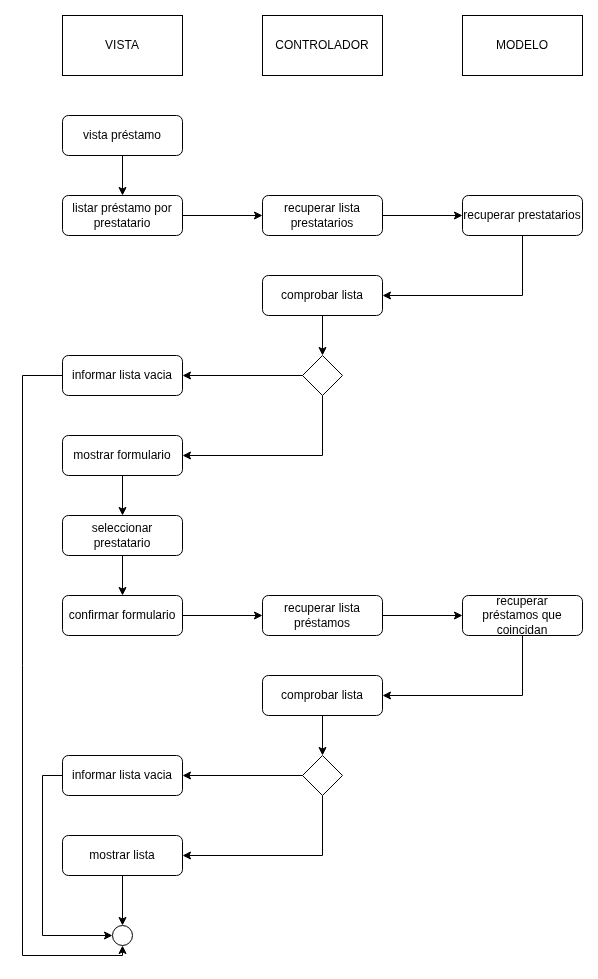

The diagram above was exported from draw.io. Its source (the exported page's mxGraphModel, read from the mxfile embedded in the PNG):
<mxGraphModel dx="2852" dy="1302" grid="1" gridSize="10" guides="1" tooltips="1" connect="1" arrows="1" fold="1" page="1" pageScale="1" pageWidth="827" pageHeight="1169" math="0" shadow="0">
  <root>
    <mxCell id="0" />
    <mxCell id="1" parent="0" />
    <mxCell id="VJcYBYFkE0R8GMYcB-EL-739" value="VISTA" style="rounded=0;whiteSpace=wrap;html=1;" vertex="1" parent="1">
      <mxGeometry x="380" y="590" width="120" height="60" as="geometry" />
    </mxCell>
    <mxCell id="VJcYBYFkE0R8GMYcB-EL-740" value="CONTROLADOR" style="rounded=0;whiteSpace=wrap;html=1;" vertex="1" parent="1">
      <mxGeometry x="580" y="590" width="120" height="60" as="geometry" />
    </mxCell>
    <mxCell id="VJcYBYFkE0R8GMYcB-EL-741" value="MODELO" style="rounded=0;whiteSpace=wrap;html=1;" vertex="1" parent="1">
      <mxGeometry x="780" y="590" width="120" height="60" as="geometry" />
    </mxCell>
    <mxCell id="VJcYBYFkE0R8GMYcB-EL-742" value="" style="ellipse;whiteSpace=wrap;html=1;aspect=fixed;fillStyle=solid;fillColor=light-dark(#FFFFFF,#121212);" vertex="1" parent="1">
      <mxGeometry x="430" y="1500" width="20" height="20" as="geometry" />
    </mxCell>
    <mxCell id="VJcYBYFkE0R8GMYcB-EL-743" style="edgeStyle=orthogonalEdgeStyle;rounded=0;orthogonalLoop=1;jettySize=auto;html=1;exitX=0.5;exitY=1;exitDx=0;exitDy=0;entryX=0.5;entryY=0;entryDx=0;entryDy=0;" edge="1" parent="1" source="VJcYBYFkE0R8GMYcB-EL-744" target="VJcYBYFkE0R8GMYcB-EL-746">
      <mxGeometry relative="1" as="geometry" />
    </mxCell>
    <mxCell id="VJcYBYFkE0R8GMYcB-EL-744" value="vista préstamo" style="rounded=1;whiteSpace=wrap;html=1;" vertex="1" parent="1">
      <mxGeometry x="380" y="690" width="120" height="40" as="geometry" />
    </mxCell>
    <mxCell id="VJcYBYFkE0R8GMYcB-EL-745" style="edgeStyle=orthogonalEdgeStyle;rounded=0;orthogonalLoop=1;jettySize=auto;html=1;exitX=1;exitY=0.5;exitDx=0;exitDy=0;entryX=0;entryY=0.5;entryDx=0;entryDy=0;" edge="1" parent="1" source="VJcYBYFkE0R8GMYcB-EL-746" target="VJcYBYFkE0R8GMYcB-EL-767">
      <mxGeometry relative="1" as="geometry" />
    </mxCell>
    <mxCell id="VJcYBYFkE0R8GMYcB-EL-746" value="listar préstamo&amp;nbsp;por prestatario" style="rounded=1;whiteSpace=wrap;html=1;" vertex="1" parent="1">
      <mxGeometry x="380" y="770" width="120" height="40" as="geometry" />
    </mxCell>
    <mxCell id="VJcYBYFkE0R8GMYcB-EL-747" style="edgeStyle=orthogonalEdgeStyle;rounded=0;orthogonalLoop=1;jettySize=auto;html=1;exitX=1;exitY=0.5;exitDx=0;exitDy=0;entryX=0;entryY=0.5;entryDx=0;entryDy=0;" edge="1" parent="1" source="VJcYBYFkE0R8GMYcB-EL-748" target="VJcYBYFkE0R8GMYcB-EL-750">
      <mxGeometry relative="1" as="geometry" />
    </mxCell>
    <mxCell id="VJcYBYFkE0R8GMYcB-EL-748" value="recuperar lista préstamos" style="rounded=1;whiteSpace=wrap;html=1;" vertex="1" parent="1">
      <mxGeometry x="580" y="1170" width="120" height="40" as="geometry" />
    </mxCell>
    <mxCell id="VJcYBYFkE0R8GMYcB-EL-749" style="edgeStyle=orthogonalEdgeStyle;rounded=0;orthogonalLoop=1;jettySize=auto;html=1;exitX=0.5;exitY=1;exitDx=0;exitDy=0;entryX=1;entryY=0.5;entryDx=0;entryDy=0;" edge="1" parent="1" source="VJcYBYFkE0R8GMYcB-EL-750" target="VJcYBYFkE0R8GMYcB-EL-755">
      <mxGeometry relative="1" as="geometry" />
    </mxCell>
    <mxCell id="VJcYBYFkE0R8GMYcB-EL-750" value="recuperar préstamos&amp;nbsp;que coincidan" style="rounded=1;whiteSpace=wrap;html=1;" vertex="1" parent="1">
      <mxGeometry x="780" y="1170" width="120" height="40" as="geometry" />
    </mxCell>
    <mxCell id="VJcYBYFkE0R8GMYcB-EL-751" style="edgeStyle=orthogonalEdgeStyle;rounded=0;orthogonalLoop=1;jettySize=auto;html=1;exitX=0;exitY=0.5;exitDx=0;exitDy=0;entryX=1;entryY=0.5;entryDx=0;entryDy=0;" edge="1" parent="1" source="VJcYBYFkE0R8GMYcB-EL-753" target="VJcYBYFkE0R8GMYcB-EL-757">
      <mxGeometry relative="1" as="geometry" />
    </mxCell>
    <mxCell id="VJcYBYFkE0R8GMYcB-EL-752" style="edgeStyle=orthogonalEdgeStyle;rounded=0;orthogonalLoop=1;jettySize=auto;html=1;exitX=0.5;exitY=1;exitDx=0;exitDy=0;entryX=1;entryY=0.5;entryDx=0;entryDy=0;" edge="1" parent="1" source="VJcYBYFkE0R8GMYcB-EL-753" target="VJcYBYFkE0R8GMYcB-EL-759">
      <mxGeometry relative="1" as="geometry" />
    </mxCell>
    <mxCell id="VJcYBYFkE0R8GMYcB-EL-753" value="" style="rhombus;whiteSpace=wrap;html=1;" vertex="1" parent="1">
      <mxGeometry x="620" y="1330" width="40" height="40" as="geometry" />
    </mxCell>
    <mxCell id="VJcYBYFkE0R8GMYcB-EL-754" style="edgeStyle=orthogonalEdgeStyle;rounded=0;orthogonalLoop=1;jettySize=auto;html=1;exitX=0.5;exitY=1;exitDx=0;exitDy=0;entryX=0.5;entryY=0;entryDx=0;entryDy=0;" edge="1" parent="1" source="VJcYBYFkE0R8GMYcB-EL-755" target="VJcYBYFkE0R8GMYcB-EL-753">
      <mxGeometry relative="1" as="geometry" />
    </mxCell>
    <mxCell id="VJcYBYFkE0R8GMYcB-EL-755" value="comprobar lista" style="rounded=1;whiteSpace=wrap;html=1;" vertex="1" parent="1">
      <mxGeometry x="580" y="1250" width="120" height="40" as="geometry" />
    </mxCell>
    <mxCell id="VJcYBYFkE0R8GMYcB-EL-756" style="edgeStyle=orthogonalEdgeStyle;rounded=0;orthogonalLoop=1;jettySize=auto;html=1;exitX=0;exitY=0.5;exitDx=0;exitDy=0;entryX=0;entryY=0.5;entryDx=0;entryDy=0;" edge="1" parent="1" source="VJcYBYFkE0R8GMYcB-EL-757" target="VJcYBYFkE0R8GMYcB-EL-742">
      <mxGeometry relative="1" as="geometry" />
    </mxCell>
    <mxCell id="VJcYBYFkE0R8GMYcB-EL-757" value="informar lista vacia" style="rounded=1;whiteSpace=wrap;html=1;" vertex="1" parent="1">
      <mxGeometry x="380" y="1330" width="120" height="40" as="geometry" />
    </mxCell>
    <mxCell id="VJcYBYFkE0R8GMYcB-EL-758" style="edgeStyle=orthogonalEdgeStyle;rounded=0;orthogonalLoop=1;jettySize=auto;html=1;exitX=0.5;exitY=1;exitDx=0;exitDy=0;entryX=0.5;entryY=0;entryDx=0;entryDy=0;" edge="1" parent="1" source="VJcYBYFkE0R8GMYcB-EL-759" target="VJcYBYFkE0R8GMYcB-EL-742">
      <mxGeometry relative="1" as="geometry" />
    </mxCell>
    <mxCell id="VJcYBYFkE0R8GMYcB-EL-759" value="mostrar lista" style="rounded=1;whiteSpace=wrap;html=1;" vertex="1" parent="1">
      <mxGeometry x="380" y="1410" width="120" height="40" as="geometry" />
    </mxCell>
    <mxCell id="VJcYBYFkE0R8GMYcB-EL-760" style="edgeStyle=orthogonalEdgeStyle;rounded=0;orthogonalLoop=1;jettySize=auto;html=1;exitX=0.5;exitY=1;exitDx=0;exitDy=0;entryX=0.5;entryY=0;entryDx=0;entryDy=0;" edge="1" parent="1" source="VJcYBYFkE0R8GMYcB-EL-761" target="VJcYBYFkE0R8GMYcB-EL-763">
      <mxGeometry relative="1" as="geometry" />
    </mxCell>
    <mxCell id="VJcYBYFkE0R8GMYcB-EL-761" value="mostrar formulario" style="rounded=1;whiteSpace=wrap;html=1;" vertex="1" parent="1">
      <mxGeometry x="380" y="1010" width="120" height="40" as="geometry" />
    </mxCell>
    <mxCell id="VJcYBYFkE0R8GMYcB-EL-762" style="edgeStyle=orthogonalEdgeStyle;rounded=0;orthogonalLoop=1;jettySize=auto;html=1;exitX=0.5;exitY=1;exitDx=0;exitDy=0;entryX=0.5;entryY=0;entryDx=0;entryDy=0;" edge="1" parent="1" source="VJcYBYFkE0R8GMYcB-EL-763" target="VJcYBYFkE0R8GMYcB-EL-765">
      <mxGeometry relative="1" as="geometry" />
    </mxCell>
    <mxCell id="VJcYBYFkE0R8GMYcB-EL-763" value="seleccionar prestatario" style="rounded=1;whiteSpace=wrap;html=1;" vertex="1" parent="1">
      <mxGeometry x="380" y="1090" width="120" height="40" as="geometry" />
    </mxCell>
    <mxCell id="VJcYBYFkE0R8GMYcB-EL-764" style="edgeStyle=orthogonalEdgeStyle;rounded=0;orthogonalLoop=1;jettySize=auto;html=1;exitX=1;exitY=0.5;exitDx=0;exitDy=0;entryX=0;entryY=0.5;entryDx=0;entryDy=0;" edge="1" parent="1" source="VJcYBYFkE0R8GMYcB-EL-765" target="VJcYBYFkE0R8GMYcB-EL-748">
      <mxGeometry relative="1" as="geometry" />
    </mxCell>
    <mxCell id="VJcYBYFkE0R8GMYcB-EL-765" value="confirmar formulario" style="rounded=1;whiteSpace=wrap;html=1;" vertex="1" parent="1">
      <mxGeometry x="380" y="1170" width="120" height="40" as="geometry" />
    </mxCell>
    <mxCell id="VJcYBYFkE0R8GMYcB-EL-766" style="edgeStyle=orthogonalEdgeStyle;rounded=0;orthogonalLoop=1;jettySize=auto;html=1;exitX=1;exitY=0.5;exitDx=0;exitDy=0;entryX=0;entryY=0.5;entryDx=0;entryDy=0;" edge="1" parent="1" source="VJcYBYFkE0R8GMYcB-EL-767" target="VJcYBYFkE0R8GMYcB-EL-774">
      <mxGeometry relative="1" as="geometry" />
    </mxCell>
    <mxCell id="VJcYBYFkE0R8GMYcB-EL-767" value="recuperar lista prestatarios" style="rounded=1;whiteSpace=wrap;html=1;" vertex="1" parent="1">
      <mxGeometry x="580" y="770" width="120" height="40" as="geometry" />
    </mxCell>
    <mxCell id="VJcYBYFkE0R8GMYcB-EL-768" style="edgeStyle=orthogonalEdgeStyle;rounded=0;orthogonalLoop=1;jettySize=auto;html=1;exitX=0;exitY=0.5;exitDx=0;exitDy=0;entryX=1;entryY=0.5;entryDx=0;entryDy=0;" edge="1" parent="1" source="VJcYBYFkE0R8GMYcB-EL-770" target="VJcYBYFkE0R8GMYcB-EL-772">
      <mxGeometry relative="1" as="geometry" />
    </mxCell>
    <mxCell id="VJcYBYFkE0R8GMYcB-EL-769" style="edgeStyle=orthogonalEdgeStyle;rounded=0;orthogonalLoop=1;jettySize=auto;html=1;exitX=0.5;exitY=1;exitDx=0;exitDy=0;entryX=1;entryY=0.5;entryDx=0;entryDy=0;" edge="1" parent="1" source="VJcYBYFkE0R8GMYcB-EL-770" target="VJcYBYFkE0R8GMYcB-EL-761">
      <mxGeometry relative="1" as="geometry" />
    </mxCell>
    <mxCell id="VJcYBYFkE0R8GMYcB-EL-770" value="" style="rhombus;whiteSpace=wrap;html=1;" vertex="1" parent="1">
      <mxGeometry x="620" y="930" width="40" height="40" as="geometry" />
    </mxCell>
    <mxCell id="VJcYBYFkE0R8GMYcB-EL-771" style="edgeStyle=orthogonalEdgeStyle;rounded=0;orthogonalLoop=1;jettySize=auto;html=1;exitX=0;exitY=0.5;exitDx=0;exitDy=0;entryX=0.5;entryY=1;entryDx=0;entryDy=0;" edge="1" parent="1" source="VJcYBYFkE0R8GMYcB-EL-772" target="VJcYBYFkE0R8GMYcB-EL-742">
      <mxGeometry relative="1" as="geometry">
        <Array as="points">
          <mxPoint x="340" y="950" />
          <mxPoint x="340" y="1530" />
          <mxPoint x="440" y="1530" />
        </Array>
      </mxGeometry>
    </mxCell>
    <mxCell id="VJcYBYFkE0R8GMYcB-EL-772" value="informar lista vacia" style="rounded=1;whiteSpace=wrap;html=1;" vertex="1" parent="1">
      <mxGeometry x="380" y="930" width="120" height="40" as="geometry" />
    </mxCell>
    <mxCell id="VJcYBYFkE0R8GMYcB-EL-773" style="edgeStyle=orthogonalEdgeStyle;rounded=0;orthogonalLoop=1;jettySize=auto;html=1;exitX=0.5;exitY=1;exitDx=0;exitDy=0;entryX=1;entryY=0.5;entryDx=0;entryDy=0;" edge="1" parent="1" source="VJcYBYFkE0R8GMYcB-EL-774" target="VJcYBYFkE0R8GMYcB-EL-776">
      <mxGeometry relative="1" as="geometry" />
    </mxCell>
    <mxCell id="VJcYBYFkE0R8GMYcB-EL-774" value="recuperar prestatarios" style="rounded=1;whiteSpace=wrap;html=1;" vertex="1" parent="1">
      <mxGeometry x="780" y="770" width="120" height="40" as="geometry" />
    </mxCell>
    <mxCell id="VJcYBYFkE0R8GMYcB-EL-775" style="edgeStyle=orthogonalEdgeStyle;rounded=0;orthogonalLoop=1;jettySize=auto;html=1;exitX=0.5;exitY=1;exitDx=0;exitDy=0;entryX=0.5;entryY=0;entryDx=0;entryDy=0;" edge="1" parent="1" source="VJcYBYFkE0R8GMYcB-EL-776" target="VJcYBYFkE0R8GMYcB-EL-770">
      <mxGeometry relative="1" as="geometry" />
    </mxCell>
    <mxCell id="VJcYBYFkE0R8GMYcB-EL-776" value="comprobar lista" style="rounded=1;whiteSpace=wrap;html=1;" vertex="1" parent="1">
      <mxGeometry x="580" y="850" width="120" height="40" as="geometry" />
    </mxCell>
  </root>
</mxGraphModel>